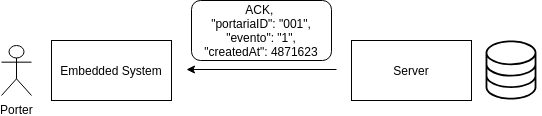

The diagram above was exported from draw.io. Its source (the exported page's mxGraphModel, read from the mxfile embedded in the PNG):
<mxGraphModel dx="1422" dy="784" grid="1" gridSize="10" guides="1" tooltips="1" connect="1" arrows="1" fold="1" page="1" pageScale="1" pageWidth="827" pageHeight="1169" math="0" shadow="0">
  <root>
    <mxCell id="0" />
    <mxCell id="1" parent="0" />
    <mxCell id="Ot5kNdts7iER1cf30VYJ-1" value="Embedded System" style="rounded=0;whiteSpace=wrap;html=1;" vertex="1" parent="1">
      <mxGeometry x="80" y="100" width="120" height="60" as="geometry" />
    </mxCell>
    <mxCell id="Ot5kNdts7iER1cf30VYJ-2" value="Porter" style="shape=umlActor;verticalLabelPosition=bottom;labelBackgroundColor=#ffffff;verticalAlign=top;html=1;outlineConnect=0;" vertex="1" parent="1">
      <mxGeometry x="30" y="105" width="30" height="50" as="geometry" />
    </mxCell>
    <mxCell id="Ot5kNdts7iER1cf30VYJ-4" value="Server" style="rounded=0;whiteSpace=wrap;html=1;" vertex="1" parent="1">
      <mxGeometry x="380" y="100" width="120" height="60" as="geometry" />
    </mxCell>
    <mxCell id="Ot5kNdts7iER1cf30VYJ-6" value="" style="shape=image;verticalLabelPosition=bottom;labelBackgroundColor=#ffffff;verticalAlign=top;aspect=fixed;imageAspect=0;image=data:image/svg+xml,(base64 omitted: 1924 chars);" vertex="1" parent="1">
      <mxGeometry x="510" y="100" width="60" height="60" as="geometry" />
    </mxCell>
    <mxCell id="Ot5kNdts7iER1cf30VYJ-7" value="ACK,&amp;nbsp;&lt;br&gt;&quot;portariaID&quot;: &quot;001&quot;,&lt;br&gt;&quot;evento&quot;: &quot;1&quot;,&lt;br&gt;&quot;createdAt&quot;: 4871623" style="rounded=1;whiteSpace=wrap;html=1;" vertex="1" parent="1">
      <mxGeometry x="220" y="60" width="140" height="60" as="geometry" />
    </mxCell>
    <mxCell id="Ot5kNdts7iER1cf30VYJ-13" value="" style="endArrow=classic;html=1;" edge="1" parent="1">
      <mxGeometry width="50" height="50" relative="1" as="geometry">
        <mxPoint x="365" y="129" as="sourcePoint" />
        <mxPoint x="215" y="129" as="targetPoint" />
      </mxGeometry>
    </mxCell>
  </root>
</mxGraphModel>